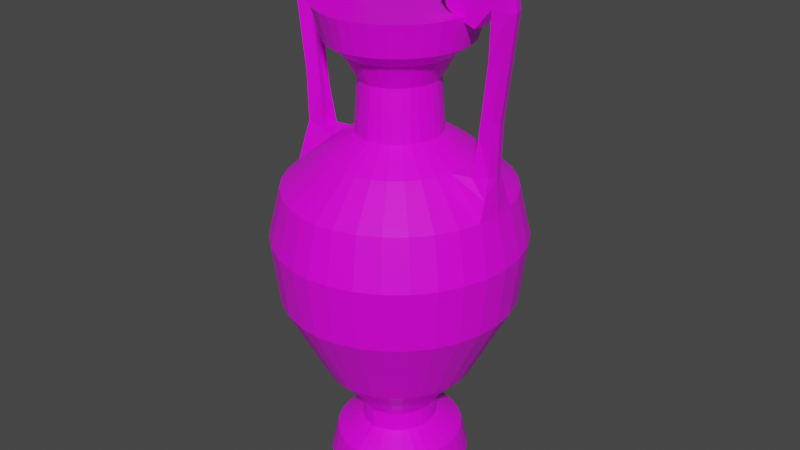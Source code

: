 # Source: Amphora_2.blend  (saved by Blender 2.93.21; exported with 4.5.12 LTS)
import bpy
from mathutils import Matrix  # noqa: F401  (used for matrix-valued properties, if any)

bpy.ops.wm.read_factory_settings(use_empty=True)
scene = bpy.context.scene
scene.name = 'Scene'

# ---- collections
col_collection = bpy.data.collections.new('Collection'); scene.collection.children.link(col_collection)

# ---- images (referenced by path relative to the original .blend; pixels are not part of the script)
import os
ASSET_DIR = os.environ.get("B2B_ASSET_DIR", "")  # directory of the original .blend (textures are referenced by path, not embedded)
HERE = os.path.dirname(os.path.abspath(__file__))  # packed textures are extracted next to this script under _unpacked/

def load_image(name, relpath, width, height, colorspace="sRGB"):
    """Load a texture the original file referenced (path relative to the .blend, or extracted next to this script)."""
    p = next((c for c in (os.path.join(HERE, relpath), os.path.join(ASSET_DIR, relpath)) if relpath and os.path.exists(c)), "")
    if p:
        img = bpy.data.images.load(p, check_existing=True)
        img.name = name
    else:  # same state as the original file: an image datablock whose file is absent (Cycles renders it pink)
        img = bpy.data.images.new(name, width, height)
        img.source = "FILE"
        img.filepath = "//" + (relpath or name)
    img.colorspace_settings.name = colorspace
    return img
img_scottspalette_png = load_image('ScottsPalette.png', 'ScottsPalette.png', 1024, 1024, 'sRGB')

# ---- materials (node trees are filled in below, after node groups)
mat_material = bpy.data.materials.new('Material')
mat_material.alpha_threshold = 0.0
mat_material.use_transparent_shadow = False
mat_material.line_color = (0.0, 0.0, 0.0, 1.0)

# ---- material node trees
mat_material.use_nodes = True; mat_material.node_tree.nodes.clear()
_N = mat_material.node_tree.nodes; _L = mat_material.node_tree.links
n0 = _N.new('ShaderNodeOutputMaterial'); n0.name = 'Material Output'; n0.location = (300, 300)
n1 = _N.new('ShaderNodeBsdfPrincipled'); n1.name = 'Principled BSDF'; n1.location = (10, 300)
n1.distribution = 'GGX'
n1.subsurface_method = 'BURLEY'
n1.inputs[2].default_value = 0.4
n1.inputs[3].default_value = 1.45
n1.inputs[27].default_value = (0.0, 0.0, 0.0, 1.0)
n1.inputs[28].default_value = 1.0
n2 = _N.new('ShaderNodeTexImage'); n2.name = 'Image Texture'; n2.location = (-368, 226)
n2.image = img_scottspalette_png
n2.interpolation = 'Closest'
_L.new(n1.outputs[0], n0.inputs[0])
_L.new(n2.outputs[0], n1.inputs[0])
n0.is_active_output = True

# ---- world
world_world = bpy.data.worlds.new('World'); scene.world = world_world
world_world.use_nodes = True; world_world.node_tree.nodes.clear()
_N = world_world.node_tree.nodes; _L = world_world.node_tree.links
n0 = _N.new('ShaderNodeOutputWorld'); n0.name = 'World Output'; n0.location = (300, 300)
n1 = _N.new('ShaderNodeBackground'); n1.name = 'Background'; n1.location = (10, 300)
n1.inputs[0].default_value = (0.05088, 0.05088, 0.05088, 1.0)
_L.new(n1.outputs[0], n0.inputs[0])
n0.is_active_output = True
world_world.color = (0.05088, 0.05088, 0.05088)
world_world.use_sun_shadow = False
world_world.sun_shadow_jitter_overblur = 0.0

# ---- meshes
me_cylinder = bpy.data.meshes.new('Cylinder')
me_cylinder.from_pydata([(0.0, 0.6715, 0.1542), (0.0, 0.6095, 0.4086), (0.0954, 0.6586, 0.1542), (0.08331, 0.5978, 0.4086), (0.2214, 0.6204, 0.1542), (0.1977, 0.5631, 0.4086), (0.3375, 0.5583, 0.1542), (0.303, 0.5068, 0.4086), (0.4392, 0.4748, 0.1542), (0.3954, 0.431, 0.4086), (0.5227, 0.3731, 0.1542), (0.4712, 0.3386, 0.4086), (0.5848, 0.257, 0.1542), (0.5275, 0.2333, 0.4086), (0.623, 0.131, 0.1542), (0.5622, 0.1189, 0.4086), (0.6359, -3.398e-08, 0.1542), (0.5739, -3.342e-08, 0.4086), (0.623, -0.131, 0.1542), (0.5622, -0.1189, 0.4086), (0.5848, -0.257, 0.1542), (0.5275, -0.2333, 0.4086), (0.5227, -0.3731, 0.1542), (0.4712, -0.3386, 0.4086), (0.4392, -0.4748, 0.1542), (0.3954, -0.431, 0.4086), (0.3375, -0.5583, 0.1542), (0.303, -0.5068, 0.4086), (0.2214, -0.6204, 0.1542), (0.1977, -0.5631, 0.4086), (0.0954, -0.6586, 0.1542), (0.08331, -0.5978, 0.4086), (0.0, -0.6715, 0.1542), (0.0, -0.6095, 0.4086), (0.0, 0.3702, 0.5482), (0.03661, 0.3631, 0.5482), (0.1061, 0.342, 0.5482), (0.1701, 0.3078, 0.5482), (0.2261, 0.2617, 0.5482), (0.2722, 0.2057, 0.5482), (0.3064, 0.1417, 0.5482), (0.3275, 0.07222, 0.5482), (0.3346, -3.127e-08, 0.5482), (0.3275, -0.07222, 0.5482), (0.3064, -0.1417, 0.5482), (0.2722, -0.2057, 0.5482), (0.2261, -0.2617, 0.5482), (0.1701, -0.3078, 0.5482), (0.1061, -0.342, 0.5482), (0.03661, -0.3631, 0.5482), (0.0, -0.3702, 0.5482), (0.0, 0.3702, 0.7316), (0.03661, 0.3631, 0.7316), (0.1061, 0.342, 0.7316), (0.1701, 0.3078, 0.7316), (0.2261, 0.2617, 0.7316), (0.2722, 0.2057, 0.7316), (0.3064, 0.1417, 0.7316), (0.3275, 0.07222, 0.7316), (0.3346, -3.127e-08, 0.7316), (0.3275, -0.07222, 0.7316), (0.3064, -0.1417, 0.7316), (0.2722, -0.2057, 0.7316), (0.2261, -0.2617, 0.7316), (0.1701, -0.3078, 0.7316), (0.1061, -0.342, 0.7316), (0.03661, -0.3631, 0.7316), (0.0, -0.3702, 0.7316), (0.0, 0.4863, 0.9031), (0.05928, 0.477, 0.9031), (0.1505, 0.4493, 0.9031), (0.2346, 0.4044, 0.9031), (0.3083, 0.3439, 0.9031), (0.3688, 0.2702, 0.9031), (0.4137, 0.1861, 0.9031), (0.4414, 0.09488, 0.9031), (0.4507, -3.611e-08, 0.9031), (0.4414, -0.09488, 0.9031), (0.4137, -0.1861, 0.9031), (0.3688, -0.2702, 0.9031), (0.3083, -0.3439, 0.9031), (0.2346, -0.4044, 0.9031), (0.1505, -0.4493, 0.9031), (0.05928, -0.477, 0.9031), (0.0, -0.4863, 0.9031), (0.0, 0.7081, 1.142), (0.1025, 0.6945, 1.142), (0.2354, 0.6542, 1.142), (0.3578, 0.5888, 1.142), (0.4651, 0.5007, 1.142), (0.5532, 0.3934, 1.142), (0.6186, 0.271, 1.142), (0.6589, 0.1381, 1.142), (0.6725, -3.814e-08, 1.142), (0.6589, -0.1381, 1.142), (0.6186, -0.271, 1.142), (0.5532, -0.3934, 1.142), (0.4651, -0.5007, 1.142), (0.3578, -0.5888, 1.142), (0.2354, -0.6542, 1.142), (0.1025, -0.6945, 1.142), (0.0, -0.7081, 1.142), (0.0, 1.084, 1.876), (0.176, 1.064, 1.876), (0.3794, 1.002, 1.876), (0.5669, 0.9017, 1.876), (0.7312, 0.7668, 1.876), (0.8661, 0.6025, 1.876), (0.9663, 0.415, 1.876), (1.028, 0.2116, 1.876), (1.049, -2.178e-08, 1.876), (1.028, -0.2116, 1.876), (0.9663, -0.415, 1.876), (0.8661, -0.6025, 1.876), (0.7312, -0.7668, 1.876), (0.5669, -0.9017, 1.876), (0.3794, -1.002, 1.876), (0.176, -1.064, 1.876), (0.0, -1.084, 1.876), (0.0, 1.152, 2.442), (0.1891, 1.13, 2.442), (0.4051, 1.064, 2.442), (0.6042, 0.9576, 2.442), (0.7788, 0.8144, 2.442), (0.922, 0.6398, 2.442), (1.028, 0.4407, 2.442), (1.094, 0.2247, 2.442), (1.116, -1.805e-08, 2.442), (1.094, -0.2247, 2.442), (1.028, -0.4407, 2.442), (0.922, -0.6398, 2.442), (0.7788, -0.8144, 2.442), (0.6042, -0.9576, 2.442), (0.4051, -1.064, 2.442), (0.1891, -1.13, 2.442), (0.0, -1.152, 2.442), (0.0, 1.043, 2.889), (0.1679, 1.023, 2.889), (0.3635, 0.9636, 2.889), (0.5439, 0.8672, 2.889), (0.7019, 0.7375, 2.889), (0.8316, 0.5795, 2.889), (0.928, 0.3991, 2.889), (0.9873, 0.2035, 2.889), (1.007, -2.303e-08, 2.889), (0.9873, -0.2035, 2.889), (0.928, -0.3991, 2.889), (0.8316, -0.5795, 2.889), (0.7019, -0.7375, 2.889), (0.5439, -0.8672, 2.889), (0.3635, -0.9636, 2.889), (0.1679, -1.023, 2.889), (0.0, -1.043, 2.889), (0.0, 0.6848, 3.196), (0.09799, 0.6716, 3.196), (0.2264, 0.6326, 3.196), (0.3448, 0.5694, 3.196), (0.4486, 0.4842, 3.196), (0.5338, 0.3804, 3.196), (0.597, 0.262, 3.196), (0.636, 0.1336, 3.196), (0.6492, -3.815e-08, 3.196), (0.636, -0.1336, 3.196), (0.597, -0.262, 3.196), (0.5338, -0.3804, 3.196), (0.4486, -0.4842, 3.196), (0.3448, -0.5694, 3.196), (0.2264, -0.6326, 3.196), (0.09799, -0.6716, 3.196), (0.0, -0.6848, 3.196), (0.0, 0.4042, 3.383), (0.04325, 0.3964, 3.383), (0.1191, 0.3734, 3.383), (0.1889, 0.3361, 3.383), (0.2502, 0.2858, 3.383), (0.3005, 0.2245, 3.383), (0.3378, 0.1547, 3.383), (0.3608, 0.07885, 3.383), (0.3686, -4.313e-08, 3.383), (0.3608, -0.07885, 3.383), (0.3378, -0.1547, 3.383), (0.3005, -0.2245, 3.383), (0.2502, -0.2858, 3.383), (0.1889, -0.3361, 3.383), (0.1191, -0.3734, 3.383), (0.04325, -0.3964, 3.383), (0.0, -0.4042, 3.383), (0.0, 0.3732, 3.846), (0.03721, 0.366, 3.846), (0.1072, 0.3448, 3.846), (0.1717, 0.3103, 3.846), (0.2283, 0.2639, 3.846), (0.2747, 0.2073, 3.846), (0.3092, 0.1428, 3.846), (0.3304, 0.07281, 3.846), (0.3376, -4.375e-08, 3.846), (0.3304, -0.07281, 3.846), (0.3092, -0.1428, 3.846), (0.2747, -0.2073, 3.846), (0.2283, -0.2639, 3.846), (0.1717, -0.3103, 3.846), (0.1072, -0.3448, 3.846), (0.03721, -0.366, 3.846), (0.0, -0.3732, 3.846), (0.0, 0.4954, 4.063), (0.06105, 0.4859, 4.063), (0.154, 0.4577, 4.063), (0.2396, 0.4119, 4.063), (0.3147, 0.3503, 4.063), (0.3763, 0.2752, 4.063), (0.4221, 0.1896, 4.063), (0.4503, 0.09665, 4.063), (0.4598, -4.405e-08, 4.063), (0.4503, -0.09665, 4.063), (0.4221, -0.1896, 4.063), (0.3763, -0.2752, 4.063), (0.3147, -0.3503, 4.063), (0.2396, -0.4119, 4.063), (0.154, -0.4577, 4.063), (0.06105, -0.4859, 4.063), (0.0, -0.4954, 4.063), (0.0, 0.6574, 4.181), (0.09264, 0.6447, 4.181), (0.216, 0.6073, 4.181), (0.3296, 0.5466, 4.181), (0.4292, 0.4648, 4.181), (0.511, 0.3652, 4.181), (0.5717, 0.2516, 4.181), (0.6091, 0.1282, 4.181), (0.6218, -4.323e-08, 4.181), (0.6091, -0.1282, 4.181), (0.5717, -0.2516, 4.181), (0.511, -0.3652, 4.181), (0.4292, -0.4648, 4.181), (0.3296, -0.5466, 4.181), (0.216, -0.6073, 4.181), (0.09264, -0.6447, 4.181), (0.0, -0.6574, 4.181), (0.0, 0.7383, 4.467), (0.1084, 0.7241, 4.467), (0.2469, 0.6821, 4.467), (0.3746, 0.6139, 4.467), (0.4865, 0.5221, 4.467), (0.5783, 0.4102, 4.467), (0.6465, 0.2825, 4.467), (0.6885, 0.144, 4.467), (0.7027, -4.489e-08, 4.467), (0.6885, -0.144, 4.467), (0.6465, -0.2825, 4.467), (0.5783, -0.4102, 4.467), (0.4865, -0.5221, 4.467), (0.3746, -0.6139, 4.467), (0.2469, -0.6821, 4.467), (0.1084, -0.7241, 4.467), (0.0, -0.7383, 4.467), (0.9843, -1.662e-08, 3.226), (0.9643, 0.08191, 3.226), (0.9643, -0.08191, 3.226), (0.8494, -2.27e-08, 3.533), (0.8362, 0.05378, 3.533), (0.8362, -0.05378, 3.533), (0.9758, -0.1427, 3.058), (0.8026, -0.09368, 3.198), (0.8026, 0.09368, 3.198), (0.9758, 0.1427, 3.058), (0.9958, -1.982e-08, 3.058), (0.8157, -3.043e-08, 3.198), (1.051, -2.662e-08, 4.126), (1.031, 0.08191, 4.126), (1.031, -0.08191, 4.126), (0.9165, -3.271e-08, 4.174), (0.9033, 0.05378, 4.174), (0.9033, -0.05378, 4.174), (0.9745, -0.08191, 3.676), (0.8698, -0.05378, 3.854), (0.8698, 0.05378, 3.854), (0.9745, 0.08191, 3.676), (0.8829, -2.771e-08, 3.854), (0.9946, -2.162e-08, 3.676), (1.099, -3.159e-08, 4.552), (1.079, 0.08191, 4.552), (1.079, -0.08191, 4.552), (0.9511, -3.768e-08, 4.563), (0.938, 0.05378, 4.563), (0.9299, -0.08191, 4.564), (1.063, -6.284e-08, 4.785), (1.043, 0.08191, 4.785), (1.043, -0.08191, 4.785), (0.9166, -8.204e-08, 4.928), (0.8965, 0.08191, 4.928), (0.8965, -0.08191, 4.928), (0.7205, -8.561e-08, 4.954), (0.7005, 0.08191, 4.954), (0.7005, -0.08191, 4.954), (0.551, -7.49e-08, 4.874), (0.531, 0.08191, 4.874), (0.531, -0.08191, 4.874), (0.4846, -4.989e-08, 4.688), (0.4645, 0.08191, 4.688), (0.4645, -0.08191, 4.688), (0.5444, -2.668e-08, 4.516), (0.5243, 0.08191, 4.516), (0.5243, -0.08191, 4.516), (0.6374, -1.73e-08, 4.446), (0.6174, 0.08191, 4.446), (0.6174, -0.08191, 4.446), (0.8057, -1.02e-08, 4.393), (0.7857, 0.08191, 4.393), (0.7857, -0.08191, 4.393)], [], [(0, 1, 3, 2), (2, 3, 5, 4), (4, 5, 7, 6), (6, 7, 9, 8), (8, 9, 11, 10), (10, 11, 13, 12), (12, 13, 15, 14), (14, 15, 17, 16), (16, 17, 19, 18), (18, 19, 21, 20), (20, 21, 23, 22), (22, 23, 25, 24), (24, 25, 27, 26), (26, 27, 29, 28), (28, 29, 31, 30), (30, 31, 33, 32), (19, 17, 42, 43), (11, 9, 38, 39), (29, 27, 47, 48), (3, 1, 34, 35), (21, 19, 43, 44), (13, 11, 39, 40), (31, 29, 48, 49), (5, 3, 35, 36), (23, 21, 44, 45), (15, 13, 40, 41), (33, 31, 49, 50), (7, 5, 36, 37), (25, 23, 45, 46), (17, 15, 41, 42), (9, 7, 37, 38), (27, 25, 46, 47), (45, 44, 61, 62), (46, 45, 62, 63), (47, 46, 63, 64), (48, 47, 64, 65), (35, 34, 51, 52), (49, 48, 65, 66), (36, 35, 52, 53), (50, 49, 66, 67), (37, 36, 53, 54), (38, 37, 54, 55), (39, 38, 55, 56), (40, 39, 56, 57), (41, 40, 57, 58), (42, 41, 58, 59), (43, 42, 59, 60), (44, 43, 60, 61), (71, 70, 87, 88), (65, 64, 81, 82), (52, 51, 68, 69), (66, 65, 82, 83), (53, 52, 69, 70), (67, 66, 83, 84), (54, 53, 70, 71), (55, 54, 71, 72), (56, 55, 72, 73), (57, 56, 73, 74), (58, 57, 74, 75), (59, 58, 75, 76), (60, 59, 76, 77), (61, 60, 77, 78), (62, 61, 78, 79), (63, 62, 79, 80), (64, 63, 80, 81), (91, 90, 107, 108), (72, 71, 88, 89), (73, 72, 89, 90), (74, 73, 90, 91), (75, 74, 91, 92), (76, 75, 92, 93), (77, 76, 93, 94), (78, 77, 94, 95), (79, 78, 95, 96), (80, 79, 96, 97), (81, 80, 97, 98), (82, 81, 98, 99), (69, 68, 85, 86), (83, 82, 99, 100), (70, 69, 86, 87), (84, 83, 100, 101), (111, 110, 127, 128), (92, 91, 108, 109), (93, 92, 109, 110), (94, 93, 110, 111), (95, 94, 111, 112), (96, 95, 112, 113), (97, 96, 113, 114), (98, 97, 114, 115), (99, 98, 115, 116), (86, 85, 102, 103), (100, 99, 116, 117), (87, 86, 103, 104), (101, 100, 117, 118), (88, 87, 104, 105), (89, 88, 105, 106), (90, 89, 106, 107), (131, 130, 147, 148), (112, 111, 128, 129), (113, 112, 129, 130), (114, 113, 130, 131), (115, 114, 131, 132), (116, 115, 132, 133), (103, 102, 119, 120), (117, 116, 133, 134), (104, 103, 120, 121), (118, 117, 134, 135), (105, 104, 121, 122), (106, 105, 122, 123), (107, 106, 123, 124), (108, 107, 124, 125), (109, 108, 125, 126), (110, 109, 126, 127), (151, 150, 167, 168), (132, 131, 148, 149), (133, 132, 149, 150), (120, 119, 136, 137), (134, 133, 150, 151), (121, 120, 137, 138), (135, 134, 151, 152), (122, 121, 138, 139), (123, 122, 139, 140), (124, 123, 140, 141), (125, 124, 141, 142), (126, 125, 142, 143), (127, 126, 143, 144), (128, 127, 144, 145), (129, 128, 145, 146), (130, 129, 146, 147), (138, 137, 154, 155), (152, 151, 168, 169), (139, 138, 155, 156), (140, 139, 156, 157), (141, 140, 157, 158), (142, 141, 158, 159), (143, 142, 159, 160), (264, 263, 259, 256), (262, 261, 257, 260), (146, 145, 162, 163), (147, 146, 163, 164), (148, 147, 164, 165), (149, 148, 165, 166), (150, 149, 166, 167), (137, 136, 153, 154), (158, 157, 174, 175), (159, 158, 175, 176), (160, 159, 176, 177), (161, 160, 177, 178), (162, 161, 178, 179), (163, 162, 179, 180), (164, 163, 180, 181), (165, 164, 181, 182), (166, 165, 182, 183), (167, 166, 183, 184), (154, 153, 170, 171), (168, 167, 184, 185), (155, 154, 171, 172), (169, 168, 185, 186), (156, 155, 172, 173), (157, 156, 173, 174), (178, 177, 194, 195), (179, 178, 195, 196), (180, 179, 196, 197), (181, 180, 197, 198), (182, 181, 198, 199), (183, 182, 199, 200), (184, 183, 200, 201), (171, 170, 187, 188), (185, 184, 201, 202), (172, 171, 188, 189), (186, 185, 202, 203), (173, 172, 189, 190), (174, 173, 190, 191), (175, 174, 191, 192), (176, 175, 192, 193), (177, 176, 193, 194), (198, 197, 214, 215), (199, 198, 215, 216), (200, 199, 216, 217), (201, 200, 217, 218), (188, 187, 204, 205), (202, 201, 218, 219), (189, 188, 205, 206), (203, 202, 219, 220), (190, 189, 206, 207), (191, 190, 207, 208), (192, 191, 208, 209), (193, 192, 209, 210), (194, 193, 210, 211), (195, 194, 211, 212), (196, 195, 212, 213), (197, 196, 213, 214), (224, 223, 240, 241), (218, 217, 234, 235), (205, 204, 221, 222), (219, 218, 235, 236), (206, 205, 222, 223), (220, 219, 236, 237), (207, 206, 223, 224), (208, 207, 224, 225), (209, 208, 225, 226), (210, 209, 226, 227), (211, 210, 227, 228), (212, 211, 228, 229), (213, 212, 229, 230), (214, 213, 230, 231), (215, 214, 231, 232), (216, 215, 232, 233), (217, 216, 233, 234), (225, 224, 241, 242), (226, 225, 242, 243), (227, 226, 243, 244), (228, 227, 244, 245), (229, 228, 245, 246), (230, 229, 246, 247), (231, 230, 247, 248), (232, 231, 248, 249), (233, 232, 249, 250), (234, 233, 250, 251), (235, 234, 251, 252), (222, 221, 238, 239), (236, 235, 252, 253), (223, 222, 239, 240), (237, 236, 253, 254), (276, 275, 271, 268), (274, 273, 269, 272), (265, 264, 256, 255), (263, 266, 258, 259), (261, 265, 255, 257), (266, 262, 260, 258), (161, 162, 262, 266), (145, 144, 265, 261), (160, 161, 266, 263), (144, 143, 264, 265), (162, 145, 261, 262), (143, 160, 263, 264), (271, 270, 282, 283), (268, 271, 283, 280), (275, 277, 270, 271), (278, 276, 268, 267), (277, 274, 272, 270), (273, 278, 267, 269), (257, 255, 278, 273), (258, 260, 274, 277), (255, 256, 276, 278), (259, 258, 277, 275), (260, 257, 273, 274), (256, 259, 275, 276), (279, 280, 283, 282), (281, 279, 282, 284), (267, 268, 280, 279), (270, 272, 284, 282), (269, 267, 279, 281), (272, 269, 281, 284), (281, 279, 285, 287), (279, 280, 286, 285), (287, 285, 288, 290), (285, 286, 289, 288), (290, 288, 291, 293), (288, 289, 292, 291), (293, 291, 294, 296), (291, 292, 295, 294), (296, 294, 297, 299), (294, 295, 298, 297), (299, 297, 300, 302), (297, 298, 301, 300), (302, 300, 303, 305), (300, 301, 304, 303), (305, 303, 306, 308), (303, 304, 307, 306), (308, 306, 282, 284), (306, 307, 283, 282), (308, 284, 281, 287, 290, 293, 296, 299, 302, 305), (283, 307, 304, 301, 298, 295, 292, 289, 286, 280), (239, 238, 254, 253, 252, 251, 250, 249, 248, 247, 246, 245, 244, 243, 242, 241, 240)])
_uv = me_cylinder.uv_layers.new(name='UVMap')
_uv.uv.foreach_set('vector', [0.02727, 0.9685, 0.02727, 0.9685, 0.02727, 0.9685, 0.02727, 0.9685, 0.02727, 0.9685, 0.02727, 0.9685, 0.02727, 0.9685, 0.02727, 0.9685, 0.02727, 0.9685, 0.02727, 0.9685, 0.02727, 0.9685, 0.02727, 0.9685, 0.02727, 0.9685, 0.02727, 0.9685, 0.02727, 0.9685, 0.02727, 0.9685, 0.02727, 0.9685, 0.02727, 0.9685, 0.02727, 0.9685, 0.02727, 0.9685, 0.02727, 0.9685, 0.02727, 0.9685, 0.02727, 0.9685, 0.02727, 0.9685, 0.02727, 0.9685, 0.02727, 0.9685, 0.02727, 0.9685, 0.02727, 0.9685, 0.02727, 0.9685, 0.02727, 0.9685, 0.02727, 0.9685, 0.02727, 0.9685, 0.02727, 0.9685, 0.02727, 0.9685, 0.02727, 0.9685, 0.02727, 0.9685, 0.02727, 0.9685, 0.02727, 0.9685, 0.02727, 0.9685, 0.02727, 0.9685, 0.02727, 0.9685, 0.02727, 0.9685, 0.02727, 0.9685, 0.02727, 0.9685, 0.02727, 0.9685, 0.02727, 0.9685, 0.02727, 0.9685, 0.02727, 0.9685, 0.02727, 0.9685, 0.02727, 0.9685, 0.02727, 0.9685, 0.02727, 0.9685, 0.02727, 0.9685, 0.02727, 0.9685, 0.02727, 0.9685, 0.02727, 0.9685, 0.02727, 0.9685, 0.02727, 0.9685, 0.02727, 0.9685, 0.02727, 0.9685, 0.02727, 0.9685, 0.02727, 0.9685, 0.02727, 0.9685, 0.02727, 0.9685, 0.02727, 0.9685, 0.02727, 0.9685, 0.02727, 0.9685, 0.02727, 0.9685, 0.02727, 0.9685, 0.02727, 0.9685, 0.02727, 0.9685, 0.02727, 0.9685, 0.02727, 0.9685, 0.02727, 0.9685, 0.02727, 0.9685, 0.02727, 0.9685, 0.02727, 0.9685, 0.02727, 0.9685, 0.02727, 0.9685, 0.02727, 0.9685, 0.02727, 0.9685, 0.02727, 0.9685, 0.02727, 0.9685, 0.02727, 0.9685, 0.02727, 0.9685, 0.02727, 0.9685, 0.02727, 0.9685, 0.02727, 0.9685, 0.02727, 0.9685, 0.02727, 0.9685, 0.02727, 0.9685, 0.02727, 0.9685, 0.02727, 0.9685, 0.02727, 0.9685, 0.02727, 0.9685, 0.02727, 0.9685, 0.02727, 0.9685, 0.02727, 0.9685, 0.02727, 0.9685, 0.02727, 0.9685, 0.02727, 0.9685, 0.02727, 0.9685, 0.02727, 0.9685, 0.02727, 0.9685, 0.02727, 0.9685, 0.02727, 0.9685, 0.02727, 0.9685, 0.02727, 0.9685, 0.02727, 0.9685, 0.02727, 0.9685, 0.02727, 0.9685, 0.02727, 0.9685, 0.02727, 0.9685, 0.02727, 0.9685, 0.02727, 0.9685, 0.02727, 0.9685, 0.02727, 0.9685, 0.02727, 0.9685, 0.02727, 0.9685, 0.02727, 0.9685, 0.02727, 0.9685, 0.02727, 0.9685, 0.02727, 0.9685, 0.02727, 0.9685, 0.02727, 0.9685, 0.02727, 0.9685, 0.02727, 0.9685, 0.02727, 0.9685, 0.02727, 0.9685, 0.02727, 0.9685, 0.02727, 0.9685, 0.02727, 0.9685, 0.02727, 0.9685, 0.02727, 0.9685, 0.02727, 0.9685, 0.02727, 0.9685, 0.02727, 0.9685, 0.02727, 0.9685, 0.02727, 0.9685, 0.02727, 0.9685, 0.02727, 0.9685, 0.02727, 0.9685, 0.02727, 0.9685, 0.02727, 0.9685, 0.02727, 0.9685, 0.02727, 0.9685, 0.02727, 0.9685, 0.02727, 0.9685, 0.02727, 0.9685, 0.02727, 0.9685, 0.02727, 0.9685, 0.02727, 0.9685, 0.02727, 0.9685, 0.02727, 0.9685, 0.02727, 0.9685, 0.02727, 0.9685, 0.02727, 0.9685, 0.02727, 0.9685, 0.02727, 0.9685, 0.02727, 0.9685, 0.02727, 0.9685, 0.02727, 0.9685, 0.02727, 0.9685, 0.02727, 0.9685, 0.02727, 0.9685, 0.02727, 0.9685, 0.02727, 0.9685, 0.02727, 0.9685, 0.02727, 0.9685, 0.02727, 0.9685, 0.02727, 0.9685, 0.02727, 0.9685, 0.02727, 0.9685, 0.02727, 0.9685, 0.02727, 0.9685, 0.02727, 0.9685, 0.02727, 0.9685, 0.02727, 0.9685, 0.02727, 0.9685, 0.02727, 0.9685, 0.02727, 0.9685, 0.02727, 0.9685, 0.02727, 0.9685, 0.02727, 0.9685, 0.02727, 0.9685, 0.02727, 0.9685, 0.02727, 0.9685, 0.02727, 0.9685, 0.02727, 0.9685, 0.02727, 0.9685, 0.02727, 0.9685, 0.02727, 0.9685, 0.02727, 0.9685, 0.02727, 0.9685, 0.02727, 0.9685, 0.02727, 0.9685, 0.02727, 0.9685, 0.02727, 0.9685, 0.02727, 0.9685, 0.02727, 0.9685, 0.02727, 0.9685, 0.02727, 0.9685, 0.02727, 0.9685, 0.02727, 0.9685, 0.02727, 0.9685, 0.02727, 0.9685, 0.02727, 0.9685, 0.02727, 0.9685, 0.02727, 0.9685, 0.02727, 0.9685, 0.02727, 0.9685, 0.02727, 0.9685, 0.02727, 0.9685, 0.02727, 0.9685, 0.02727, 0.9685, 0.02727, 0.9685, 0.02727, 0.9685, 0.02727, 0.9685, 0.02727, 0.9685, 0.02727, 0.9685, 0.02727, 0.9685, 0.02727, 0.9685, 0.02727, 0.9685, 0.02727, 0.9685, 0.02727, 0.9685, 0.02727, 0.9685, 0.02727, 0.9685, 0.02727, 0.9685, 0.02727, 0.9685, 0.02727, 0.9685, 0.02727, 0.9685, 0.02727, 0.9685, 0.02727, 0.9685, 0.02727, 0.9685, 0.02727, 0.9685, 0.02727, 0.9685, 0.02727, 0.9685, 0.02727, 0.9685, 0.02727, 0.9685, 0.02727, 0.9685, 0.02727, 0.9685, 0.02727, 0.9685, 0.02727, 0.9685, 0.02727, 0.9685, 0.02727, 0.9685, 0.02727, 0.9685, 0.02727, 0.9685, 0.02727, 0.9685, 0.02727, 0.9685, 0.02727, 0.9685, 0.02727, 0.9685, 0.02727, 0.9685, 0.02727, 0.9685, 0.02727, 0.9685, 0.02727, 0.9685, 0.02727, 0.9685, 0.02727, 0.9685, 0.02727, 0.9685, 0.02727, 0.9685, 0.02727, 0.9685, 0.02727, 0.9685, 0.02727, 0.9685, 0.02727, 0.9685, 0.02727, 0.9685, 0.02727, 0.9685, 0.02727, 0.9685, 0.02727, 0.9685, 0.02727, 0.9685, 0.02727, 0.9685, 0.02727, 0.9685, 0.02727, 0.9685, 0.02727, 0.9685, 0.02727, 0.9685, 0.02727, 0.9685, 0.02727, 0.9685, 0.02727, 0.9685, 0.02727, 0.9685, 0.02727, 0.9685, 0.02727, 0.9685, 0.02727, 0.9685, 0.02727, 0.9685, 0.02727, 0.9685, 0.02727, 0.9685, 0.02727, 0.9685, 0.02727, 0.9685, 0.02727, 0.9685, 0.02727, 0.9685, 0.02727, 0.9685, 0.02727, 0.9685, 0.02727, 0.9685, 0.02727, 0.9685, 0.02727, 0.9685, 0.02727, 0.9685, 0.02727, 0.9685, 0.02727, 0.9685, 0.02727, 0.9685, 0.02727, 0.9685, 0.02727, 0.9685, 0.02727, 0.9685, 0.02727, 0.9685, 0.02727, 0.9685, 0.02727, 0.9685, 0.02727, 0.9685, 0.02727, 0.9685, 0.02727, 0.9685, 0.02727, 0.9685, 0.02727, 0.9685, 0.02727, 0.9685, 0.02727, 0.9685, 0.02727, 0.9685, 0.02727, 0.9685, 0.02727, 0.9685, 0.02727, 0.9685, 0.02727, 0.9685, 0.02727, 0.9685, 0.02727, 0.9685, 0.02727, 0.9685, 0.02727, 0.9685, 0.02727, 0.9685, 0.02727, 0.9685, 0.4632, 0.9071, 0.4632, 0.9071, 0.4632, 0.9071, 0.4632, 0.9071, 0.02727, 0.9685, 0.02727, 0.9685, 0.02727, 0.9685, 0.02727, 0.9685, 0.02727, 0.9685, 0.02727, 0.9685, 0.02727, 0.9685, 0.02727, 0.9685, 0.02727, 0.9685, 0.02727, 0.9685, 0.02727, 0.9685, 0.02727, 0.9685, 0.02727, 0.9685, 0.02727, 0.9685, 0.02727, 0.9685, 0.02727, 0.9685, 0.02727, 0.9685, 0.02727, 0.9685, 0.02727, 0.9685, 0.02727, 0.9685, 0.02727, 0.9685, 0.02727, 0.9685, 0.02727, 0.9685, 0.02727, 0.9685, 0.02727, 0.9685, 0.02727, 0.9685, 0.02727, 0.9685, 0.02727, 0.9685, 0.02727, 0.9685, 0.02727, 0.9685, 0.02727, 0.9685, 0.02727, 0.9685, 0.02727, 0.9685, 0.02727, 0.9685, 0.02727, 0.9685, 0.02727, 0.9685, 0.02727, 0.9685, 0.02727, 0.9685, 0.02727, 0.9685, 0.02727, 0.9685, 0.4632, 0.9071, 0.4632, 0.9071, 0.4632, 0.9071, 0.4632, 0.9071, 0.02727, 0.9685, 0.02727, 0.9685, 0.02727, 0.9685, 0.02727, 0.9685, 0.4632, 0.9071, 0.4632, 0.9071, 0.4632, 0.9071, 0.4632, 0.9071, 0.02727, 0.9685, 0.02727, 0.9685, 0.02727, 0.9685, 0.02727, 0.9685, 0.02727, 0.9685, 0.02727, 0.9685, 0.02727, 0.9685, 0.02727, 0.9685, 0.02727, 0.9685, 0.02727, 0.9685, 0.02727, 0.9685, 0.02727, 0.9685, 0.02727, 0.9685, 0.02727, 0.9685, 0.02727, 0.9685, 0.02727, 0.9685, 0.02727, 0.9685, 0.02727, 0.9685, 0.02727, 0.9685, 0.02727, 0.9685, 0.02727, 0.9685, 0.02727, 0.9685, 0.02727, 0.9685, 0.02727, 0.9685, 0.02727, 0.9685, 0.02727, 0.9685, 0.02727, 0.9685, 0.02727, 0.9685, 0.02727, 0.9685, 0.02727, 0.9685, 0.02727, 0.9685, 0.02727, 0.9685, 0.4632, 0.9071, 0.4632, 0.9071, 0.4632, 0.9071, 0.4632, 0.9071, 0.02727, 0.9685, 0.02727, 0.9685, 0.02727, 0.9685, 0.02727, 0.9685, 0.4632, 0.9071, 0.4632, 0.9071, 0.4632, 0.9071, 0.4632, 0.9071, 0.02727, 0.9685, 0.02727, 0.9685, 0.02727, 0.9685, 0.02727, 0.9685, 0.4632, 0.9071, 0.4632, 0.9071, 0.4632, 0.9071, 0.4632, 0.9071, 0.02727, 0.9685, 0.02727, 0.9685, 0.02727, 0.9685, 0.02727, 0.9685, 0.02727, 0.9685, 0.02727, 0.9685, 0.02727, 0.9685, 0.02727, 0.9685, 0.02727, 0.9685, 0.02727, 0.9685, 0.02727, 0.9685, 0.02727, 0.9685, 0.02727, 0.9685, 0.02727, 0.9685, 0.02727, 0.9685, 0.02727, 0.9685, 0.02727, 0.9685, 0.02727, 0.9685, 0.02727, 0.9685, 0.02727, 0.9685, 0.02727, 0.9685, 0.02727, 0.9685, 0.02727, 0.9685, 0.02727, 0.9685, 0.02727, 0.9685, 0.02727, 0.9685, 0.02727, 0.9685, 0.02727, 0.9685, 0.02727, 0.9685, 0.02727, 0.9685, 0.02727, 0.9685, 0.02727, 0.9685, 0.02727, 0.9685, 0.02727, 0.9685, 0.02727, 0.9685, 0.02727, 0.9685, 0.02727, 0.9685, 0.02727, 0.9685, 0.02727, 0.9685, 0.02727, 0.9685, 0.4632, 0.9071, 0.4632, 0.9071, 0.4632, 0.9071, 0.4632, 0.9071, 0.02727, 0.9685, 0.02727, 0.9685, 0.02727, 0.9685, 0.02727, 0.9685, 0.4632, 0.9071, 0.4632, 0.9071, 0.4632, 0.9071, 0.4632, 0.9071, 0.02727, 0.9685, 0.02727, 0.9685, 0.02727, 0.9685, 0.02727, 0.9685, 0.02727, 0.9685, 0.02727, 0.9685, 0.02727, 0.9685, 0.02727, 0.9685, 0.02727, 0.9685, 0.02727, 0.9685, 0.02727, 0.9685, 0.02727, 0.9685, 0.02727, 0.9685, 0.02727, 0.9685, 0.02727, 0.9685, 0.02727, 0.9685, 0.02727, 0.9685, 0.02727, 0.9685, 0.02727, 0.9685, 0.02727, 0.9685, 0.02727, 0.9685, 0.02727, 0.9685, 0.02727, 0.9685, 0.02727, 0.9685, 0.02727, 0.9685, 0.02727, 0.9685, 0.02727, 0.9685, 0.02727, 0.9685, 0.02727, 0.9685, 0.02727, 0.9685, 0.02727, 0.9685, 0.02727, 0.9685, 0.02727, 0.9685, 0.02727, 0.9685, 0.02727, 0.9685, 0.02727, 0.9685, 0.02727, 0.9685, 0.02727, 0.9685, 0.02727, 0.9685, 0.02727, 0.9685, 0.4632, 0.9071, 0.4632, 0.9071, 0.4632, 0.9071, 0.4632, 0.9071, 0.02727, 0.9685, 0.02727, 0.9685, 0.02727, 0.9685, 0.02727, 0.9685, 0.02727, 0.9685, 0.02727, 0.9685, 0.02727, 0.9685, 0.02727, 0.9685, 0.02727, 0.9685, 0.02727, 0.9685, 0.02727, 0.9685, 0.02727, 0.9685, 0.02727, 0.9685, 0.02727, 0.9685, 0.02727, 0.9685, 0.02727, 0.9685, 0.02727, 0.9685, 0.02727, 0.9685, 0.02727, 0.9685, 0.02727, 0.9685, 0.02727, 0.9685, 0.02727, 0.9685, 0.02727, 0.9685, 0.02727, 0.9685, 0.02727, 0.9685, 0.02727, 0.9685, 0.02727, 0.9685, 0.02727, 0.9685, 0.02727, 0.9685, 0.02727, 0.9685, 0.02727, 0.9685, 0.02727, 0.9685, 0.02727, 0.9685, 0.02727, 0.9685, 0.02727, 0.9685, 0.02727, 0.9685, 0.02727, 0.9685, 0.02727, 0.9685, 0.02727, 0.9685, 0.02727, 0.9685, 0.02727, 0.9685, 0.02727, 0.9685, 0.02727, 0.9685, 0.02727, 0.9685, 0.02727, 0.9685, 0.02727, 0.9685, 0.02727, 0.9685, 0.02727, 0.9685, 0.02727, 0.9685, 0.02727, 0.9685, 0.02727, 0.9685, 0.02727, 0.9685, 0.02727, 0.9685, 0.02727, 0.9685, 0.02727, 0.9685, 0.02727, 0.9685, 0.02727, 0.9685, 0.02727, 0.9685, 0.02727, 0.9685, 0.02727, 0.9685, 0.02727, 0.9685, 0.02727, 0.9685, 0.02727, 0.9685, 0.02727, 0.9685, 0.02727, 0.9685, 0.02727, 0.9685, 0.02727, 0.9685, 0.02727, 0.9685, 0.02727, 0.9685, 0.02727, 0.9685, 0.02727, 0.9685, 0.02727, 0.9685, 0.02727, 0.9685, 0.02727, 0.9685, 0.02727, 0.9685, 0.02727, 0.9685, 0.02727, 0.9685, 0.02727, 0.9685, 0.02727, 0.9685, 0.02727, 0.9685, 0.02727, 0.9685, 0.02727, 0.9685, 0.02727, 0.9685, 0.02727, 0.9685, 0.02727, 0.9685, 0.02727, 0.9685, 0.02727, 0.9685, 0.02727, 0.9685, 0.02727, 0.9685, 0.02727, 0.9685, 0.02727, 0.9685, 0.02727, 0.9685, 0.02727, 0.9685, 0.02727, 0.9685, 0.02727, 0.9685, 0.02727, 0.9685, 0.02727, 0.9685, 0.02727, 0.9685, 0.02727, 0.9685, 0.02727, 0.9685, 0.02727, 0.9685, 0.02727, 0.9685, 0.02727, 0.9685, 0.02727, 0.9685, 0.02727, 0.9685, 0.02727, 0.9685, 0.02727, 0.9685, 0.02727, 0.9685, 0.02727, 0.9685, 0.02727, 0.9685, 0.02727, 0.9685, 0.02727, 0.9685, 0.02727, 0.9685, 0.02727, 0.9685, 0.02727, 0.9685, 0.02727, 0.9685, 0.02727, 0.9685, 0.02727, 0.9685, 0.02727, 0.9685, 0.02727, 0.9685, 0.02727, 0.9685, 0.02727, 0.9685, 0.02727, 0.9685, 0.02727, 0.9685, 0.02727, 0.9685, 0.02727, 0.9685, 0.02727, 0.9685, 0.02727, 0.9685, 0.02727, 0.9685, 0.02727, 0.9685, 0.02727, 0.9685, 0.02727, 0.9685, 0.02727, 0.9685, 0.02727, 0.9685, 0.02727, 0.9685, 0.02727, 0.9685, 0.02727, 0.9685, 0.02727, 0.9685, 0.02727, 0.9685, 0.02727, 0.9685, 0.02727, 0.9685, 0.02727, 0.9685, 0.02727, 0.9685, 0.02727, 0.9685, 0.02727, 0.9685, 0.02727, 0.9685, 0.02727, 0.9685, 0.02727, 0.9685, 0.02727, 0.9685, 0.02727, 0.9685, 0.02727, 0.9685, 0.02727, 0.9685, 0.02727, 0.9685, 0.02727, 0.9685, 0.02727, 0.9685, 0.02727, 0.9685, 0.02727, 0.9685, 0.02727, 0.9685, 0.02727, 0.9685, 0.02727, 0.9685, 0.02727, 0.9685, 0.02727, 0.9685, 0.02727, 0.9685, 0.02727, 0.9685, 0.02727, 0.9685, 0.02727, 0.9685, 0.02727, 0.9685, 0.02727, 0.9685, 0.02727, 0.9685, 0.02727, 0.9685, 0.02727, 0.9685, 0.02727, 0.9685, 0.02727, 0.9685, 0.02727, 0.9685, 0.02727, 0.9685, 0.02727, 0.9685, 0.02727, 0.9685, 0.02727, 0.9685, 0.02727, 0.9685, 0.02727, 0.9685, 0.02727, 0.9685, 0.02727, 0.9685, 0.02727, 0.9685, 0.02727, 0.9685, 0.02727, 0.9685, 0.02727, 0.9685, 0.02727, 0.9685, 0.02727, 0.9685, 0.02727, 0.9685, 0.02727, 0.9685, 0.02727, 0.9685, 0.02727, 0.9685, 0.02727, 0.9685, 0.02727, 0.9685, 0.02727, 0.9685, 0.02727, 0.9685, 0.02727, 0.9685, 0.02727, 0.9685, 0.02727, 0.9685, 0.02727, 0.9685, 0.02727, 0.9685, 0.02727, 0.9685, 0.02727, 0.9685, 0.02727, 0.9685, 0.02727, 0.9685, 0.02727, 0.9685, 0.02727, 0.9685, 0.02727, 0.9685, 0.02727, 0.9685, 0.02727, 0.9685, 0.02727, 0.9685, 0.02727, 0.9685, 0.02727, 0.9685, 0.02727, 0.9685, 0.02727, 0.9685, 0.02727, 0.9685, 0.02727, 0.9685, 0.02727, 0.9685, 0.02727, 0.9685, 0.02727, 0.9685, 0.02727, 0.9685, 0.02727, 0.9685, 0.02727, 0.9685, 0.02727, 0.9685, 0.02727, 0.9685, 0.02727, 0.9685, 0.02727, 0.9685, 0.02727, 0.9685, 0.02727, 0.9685, 0.02727, 0.9685, 0.02727, 0.9685, 0.02727, 0.9685, 0.02727, 0.9685, 0.02727, 0.9685, 0.02727, 0.9685, 0.02727, 0.9685, 0.02727, 0.9685, 0.02727, 0.9685, 0.02727, 0.9685, 0.02727, 0.9685, 0.02727, 0.9685, 0.02727, 0.9685, 0.02727, 0.9685, 0.02727, 0.9685, 0.02727, 0.9685, 0.02727, 0.9685, 0.02727, 0.9685, 0.02727, 0.9685, 0.02727, 0.9685, 0.02727, 0.9685, 0.02727, 0.9685, 0.02727, 0.9685, 0.02727, 0.9685, 0.02727, 0.9685, 0.02727, 0.9685, 0.02727, 0.9685, 0.02727, 0.9685, 0.02727, 0.9685, 0.02727, 0.9685, 0.02727, 0.9685, 0.02727, 0.9685, 0.02727, 0.9685, 0.02727, 0.9685, 0.02727, 0.9685, 0.02727, 0.9685, 0.02727, 0.9685, 0.02727, 0.9685, 0.02727, 0.9685, 0.02727, 0.9685, 0.02727, 0.9685, 0.02727, 0.9685, 0.02727, 0.9685, 0.02727, 0.9685, 0.02727, 0.9685, 0.02727, 0.9685, 0.02727, 0.9685, 0.02727, 0.9685, 0.02727, 0.9685, 0.02727, 0.9685, 0.02727, 0.9685, 0.02727, 0.9685, 0.02727, 0.9685, 0.02727, 0.9685, 0.02727, 0.9685, 0.02727, 0.9685, 0.02727, 0.9685, 0.02727, 0.9685, 0.02727, 0.9685, 0.02727, 0.9685, 0.02727, 0.9685, 0.02727, 0.9685, 0.02727, 0.9685, 0.02727, 0.9685, 0.02727, 0.9685, 0.02727, 0.9685, 0.02727, 0.9685, 0.02727, 0.9685, 0.02727, 0.9685, 0.02727, 0.9685, 0.02727, 0.9685, 0.02727, 0.9685, 0.02727, 0.9685, 0.02727, 0.9685, 0.02727, 0.9685, 0.02727, 0.9685, 0.02727, 0.9685, 0.02727, 0.9685, 0.02727, 0.9685, 0.02727, 0.9685, 0.02727, 0.9685, 0.02727, 0.9685, 0.02727, 0.9685, 0.02727, 0.9685, 0.02727, 0.9685, 0.02727, 0.9685, 0.02727, 0.9685, 0.02727, 0.9685, 0.02727, 0.9685, 0.02727, 0.9685, 0.02727, 0.9685, 0.02727, 0.9685, 0.02727, 0.9685, 0.02727, 0.9685, 0.02727, 0.9685, 0.02727, 0.9685, 0.02727, 0.9685, 0.02727, 0.9685, 0.02727, 0.9685, 0.02727, 0.9685, 0.02727, 0.9685, 0.02727, 0.9685, 0.02727, 0.9685, 0.02727, 0.9685, 0.02727, 0.9685, 0.02727, 0.9685, 0.02727, 0.9685, 0.02727, 0.9685, 0.02727, 0.9685, 0.02727, 0.9685, 0.02727, 0.9685, 0.02727, 0.9685, 0.02727, 0.9685, 0.02727, 0.9685, 0.02727, 0.9685, 0.02727, 0.9685, 0.02727, 0.9685, 0.02727, 0.9685, 0.02727, 0.9685, 0.02727, 0.9685, 0.02727, 0.9685, 0.02727, 0.9685, 0.02727, 0.9685, 0.02727, 0.9685, 0.02727, 0.9685, 0.02727, 0.9685, 0.02727, 0.9685, 0.02727, 0.9685, 0.02727, 0.9685, 0.02727, 0.9685, 0.02727, 0.9685, 0.02727, 0.9685, 0.02727, 0.9685, 0.02727, 0.9685, 0.02727, 0.9685, 0.02727, 0.9685, 0.02727, 0.9685, 0.02727, 0.9685, 0.02727, 0.9685, 0.02727, 0.9685, 0.02727, 0.9685, 0.02727, 0.9685, 0.02727, 0.9685, 0.02727, 0.9685, 0.02727, 0.9685, 0.02727, 0.9685, 0.02727, 0.9685, 0.02727, 0.9685, 0.02727, 0.9685, 0.02727, 0.9685, 0.02727, 0.9685, 0.02727, 0.9685, 0.02727, 0.9685, 0.02727, 0.9685, 0.02727, 0.9685, 0.02727, 0.9685, 0.02727, 0.9685, 0.02727, 0.9685, 0.02727, 0.9685, 0.02727, 0.9685, 0.02727, 0.9685, 0.02727, 0.9685, 0.02727, 0.9685, 0.02727, 0.9685, 0.02727, 0.9685, 0.02727, 0.9685, 0.02727, 0.9685, 0.02727, 0.9685, 0.02727, 0.9685, 0.02727, 0.9685, 0.02727, 0.9685, 0.02727, 0.9685, 0.02727, 0.9685, 0.02727, 0.9685, 0.02727, 0.9685, 0.02727, 0.9685, 0.02727, 0.9685, 0.02727, 0.9685, 0.02727, 0.9685, 0.02727, 0.9685, 0.02727, 0.9685, 0.02727, 0.9685, 0.02727, 0.9685, 0.02727, 0.9685, 0.02727, 0.9685, 0.02727, 0.9685, 0.02727, 0.9685, 0.02727, 0.9685, 0.02727, 0.9685, 0.02727, 0.9685, 0.02727, 0.9685, 0.02727, 0.9685, 0.02727, 0.9685, 0.02727, 0.9685, 0.02727, 0.9685, 0.02727, 0.9685, 0.02727, 0.9685, 0.02727, 0.9685, 0.02727, 0.9685, 0.02727, 0.9685, 0.02727, 0.9685, 0.02727, 0.9685, 0.02727, 0.9685, 0.02727, 0.9685, 0.02727, 0.9685, 0.02727, 0.9685, 0.02727, 0.9685, 0.02727, 0.9685, 0.02727, 0.9685, 0.02727, 0.9685, 0.02727, 0.9685, 0.02727, 0.9685, 0.02727, 0.9685, 0.02727, 0.9685, 0.02727, 0.9685, 0.02727, 0.9685, 0.02727, 0.9685, 0.02727, 0.9685, 0.02727, 0.9685, 0.02727, 0.9685, 0.02727, 0.9685, 0.02727, 0.9685, 0.02727, 0.9685, 0.02727, 0.9685, 0.02727, 0.9685, 0.02727, 0.9685, 0.02727, 0.9685, 0.02727, 0.9685, 0.02727, 0.9685, 0.02727, 0.9685, 0.02727, 0.9685, 0.02727, 0.9685, 0.02727, 0.9685, 0.02727, 0.9685, 0.02727, 0.9685, 0.02727, 0.9685, 0.02727, 0.9685, 0.02727, 0.9685, 0.02727, 0.9685, 0.02727, 0.9685, 0.02727, 0.9685, 0.02727, 0.9685, 0.02727, 0.9685, 0.02727, 0.9685, 0.02727, 0.9685, 0.02727, 0.9685, 0.02727, 0.9685, 0.02727, 0.9685, 0.02727, 0.9685, 0.02727, 0.9685, 0.02727, 0.9685, 0.02727, 0.9685, 0.02727, 0.9685, 0.02727, 0.9685, 0.02727, 0.9685, 0.02727, 0.9685, 0.02727, 0.9685, 0.02727, 0.9685, 0.02727, 0.9685, 0.02727, 0.9685, 0.02727, 0.9685, 0.02727, 0.9685, 0.02727, 0.9685, 0.02727, 0.9685, 0.02727, 0.9685, 0.02727, 0.9685, 0.02727, 0.9685, 0.02727, 0.9685, 0.02727, 0.9685, 0.02727, 0.9685, 0.02727, 0.9685, 0.02727, 0.9685, 0.02727, 0.9685, 0.02727, 0.9685, 0.02727, 0.9685, 0.02727, 0.9685, 0.02727, 0.9685, 0.02727, 0.9685, 0.02727, 0.9685, 0.02727, 0.9685, 0.02727, 0.9685, 0.02727, 0.9685, 0.02727, 0.9685, 0.02727, 0.9685, 0.02727, 0.9685, 0.02727, 0.9685, 0.02727, 0.9685, 0.02727, 0.9685, 0.02727, 0.9685, 0.02727, 0.9685, 0.02727, 0.9685, 0.02727, 0.9685, 0.02727, 0.9685, 0.02727, 0.9685, 0.02727, 0.9685, 0.02727, 0.9685, 0.02727, 0.9685, 0.02727, 0.9685, 0.02727, 0.9685, 0.02727, 0.9685, 0.02727, 0.9685, 0.02727, 0.9685, 0.02727, 0.9685, 0.02727, 0.9685, 0.02727, 0.9685, 0.02727, 0.9685, 0.02727, 0.9685, 0.02727, 0.9685, 0.02727, 0.9685, 0.02727, 0.9685, 0.02727, 0.9685, 0.02727, 0.9685, 0.02727, 0.9685, 0.02727, 0.9685, 0.02727, 0.9685, 0.02727, 0.9685, 0.02727, 0.9685, 0.02727, 0.9685, 0.02727, 0.9685, 0.02727, 0.9685, 0.02727, 0.9685, 0.02727, 0.9685, 0.02727, 0.9685, 0.02727, 0.9685, 0.02727, 0.9685, 0.02727, 0.9685, 0.02727, 0.9685, 0.02727, 0.9685, 0.02727, 0.9685, 0.02727, 0.9685, 0.02727, 0.9685, 0.02727, 0.9685, 0.02727, 0.9685, 0.02727, 0.9685, 0.02727, 0.9685, 0.01842, 0.9608, 0.01842, 0.9608, 0.01842, 0.9608, 0.01842, 0.9608, 0.01842, 0.9608, 0.01842, 0.9608, 0.01842, 0.9608, 0.01842, 0.9608, 0.01842, 0.9608, 0.01842, 0.9608, 0.01842, 0.9608, 0.01842, 0.9608, 0.01842, 0.9608, 0.01842, 0.9608, 0.01842, 0.9608, 0.01842, 0.9608, 0.01842, 0.9608, 0.01842, 0.9608, 0.01842, 0.9608, 0.01842, 0.9608, 0.02727, 0.9685, 0.02727, 0.9685, 0.02727, 0.9685, 0.02727, 0.9685, 0.02727, 0.9685, 0.02727, 0.9685, 0.02727, 0.9685, 0.02727, 0.9685, 0.02727, 0.9685, 0.02727, 0.9685, 0.02727, 0.9685, 0.02727, 0.9685, 0.02727, 0.9685, 0.02727, 0.9685, 0.02727, 0.9685, 0.02727, 0.9685, 0.02727, 0.9685])
me_cylinder.materials.append(mat_material)
me_cylinder.use_remesh_fix_poles = True
me_cylinder.use_remesh_preserve_attributes = False
me_cylinder.update()
me_cube = bpy.data.meshes.new('Cube')
me_cube.from_pydata([], [], [])
_uv = me_cube.uv_layers.new(name='UVMap')
_uv.uv.foreach_set('vector', [])
me_cube.materials.append(mat_material)
me_cube.use_remesh_preserve_volume = False
me_cube.use_remesh_preserve_attributes = False
me_cube.use_mirror_vertex_groups = False
me_cube.update()

# ---- objects
ob_cylinder = bpy.data.objects.new('Cylinder', me_cylinder)
ob_cube = bpy.data.objects.new('Cube', me_cube)

# ---- transforms, parenting, visibility, modifiers, constraints
ob_cylinder.location = (0.0, 0.0, 0.0)
_m = ob_cylinder.modifiers.new('Mirror', 'MIRROR')
_m.use_clip = True
ob_cube.location = (0.0, 0.0, 0.0)
ob_cube.lock_rotations_4d = False
ob_cube.empty_display_type = 'ARROWS'
ob_cube.lineart.crease_threshold = 0.0

# ---- collection membership
scene.collection.objects.link(ob_cylinder)
col_collection.objects.link(ob_cube)

# ---- scene / render settings (as saved in the file)
scene.frame_start = 1; scene.frame_end = 250; scene.frame_set(0)
scene.render.engine = 'BLENDER_EEVEE_NEXT'
scene.cycles.use_denoising = False
scene.cycles.samples = 128
scene.cycles.sampling_pattern = 'TABULATED_SOBOL'
scene.cycles.use_adaptive_sampling = False
scene.cycles.use_light_tree = False
scene.view_settings.view_transform = 'Filmic'
bpy.context.view_layer.update()

# ---- added for rendering (the .blend has no active camera and no usable light): camera, sun
cam_auto = bpy.data.cameras.new('AutoCamera')
cam_auto.lens = 50.0
cam_auto.sensor_width = 36.0
cam_auto.clip_end = 1000.0
ob_auto_camera = bpy.data.objects.new('AutoCamera', cam_auto)
scene.collection.objects.link(ob_auto_camera)
ob_auto_camera.location = (5.46053, -6.55264, 6.84552)
ob_auto_camera.rotation_euler = (1.09748, -7.21219e-08, 0.694738)
scene.camera = ob_auto_camera
light_auto_sun = bpy.data.lights.new('AutoSun', 'SUN')
light_auto_sun.energy = 3.0
light_auto_sun.angle = 0.0523599
ob_auto_sun = bpy.data.objects.new('AutoSun', light_auto_sun)
scene.collection.objects.link(ob_auto_sun)
ob_auto_sun.rotation_euler = (0.872665, 0.174533, 0.523599)
bpy.context.view_layer.update()
